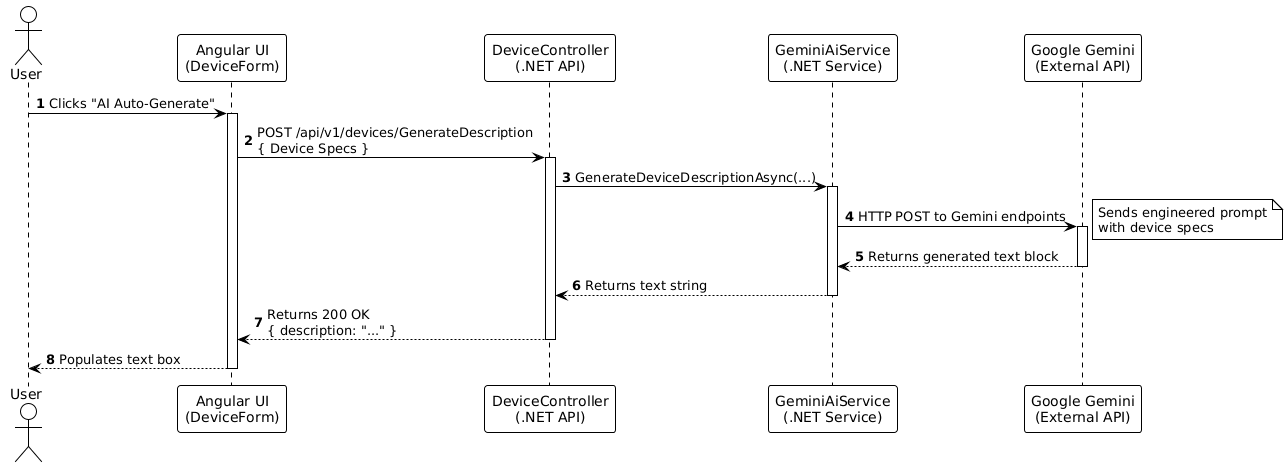

The diagram above was rendered by PlantUML. Its source (embedded in the PNG):
@startuml
!theme plain
autonumber

actor "User" as user
participant "Angular UI\n(DeviceForm)" as ui
participant "DeviceController\n(.NET API)" as controller
participant "GeminiAiService\n(.NET Service)" as aiService
participant "Google Gemini\n(External API)" as gemini

user -> ui : Clicks "AI Auto-Generate"
activate ui
ui -> controller : POST /api/v1/devices/GenerateDescription\n{ Device Specs }
activate controller

controller -> aiService : GenerateDeviceDescriptionAsync(...)
activate aiService

aiService -> gemini : HTTP POST to Gemini endpoints
activate gemini
note right: Sends engineered prompt\nwith device specs

gemini --> aiService : Returns generated text block
deactivate gemini

aiService --> controller : Returns text string
deactivate aiService

controller --> ui : Returns 200 OK\n{ description: "..." }
deactivate controller

ui --> user : Populates text box
deactivate ui
@enduml